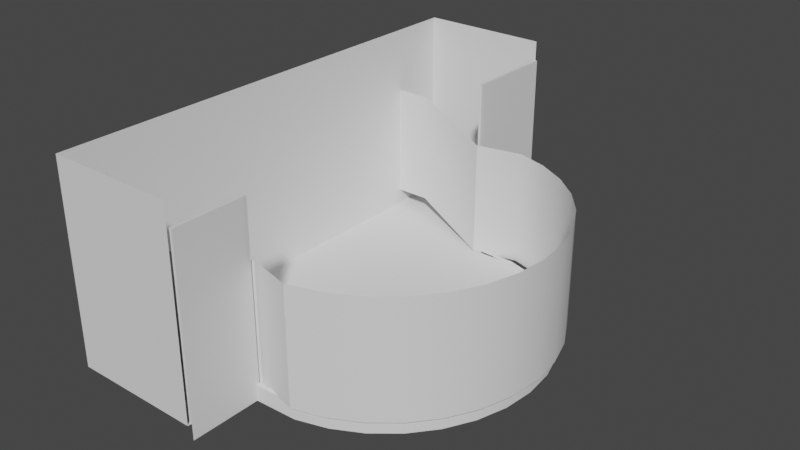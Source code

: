 # Source: Stage.blend  (saved by Blender 3.2.14; exported with 4.5.12 LTS)
import bpy
from mathutils import Matrix  # noqa: F401  (used for matrix-valued properties, if any)

bpy.ops.wm.read_factory_settings(use_empty=True)
scene = bpy.context.scene
scene.name = 'Scene'

# ---- node groups
ng_auto_smooth = bpy.data.node_groups.new('Auto Smooth', 'GeometryNodeTree')
_s = ng_auto_smooth.interface.new_socket(name='Geometry', in_out='OUTPUT', socket_type='NodeSocketGeometry')
_s = ng_auto_smooth.interface.new_socket(name='Geometry', in_out='INPUT', socket_type='NodeSocketGeometry')
_s = ng_auto_smooth.interface.new_socket(name='Angle', in_out='INPUT', socket_type='NodeSocketFloat')
_s.subtype = 'ANGLE'
_s.min_value = 0.0
_s.max_value = 3.142
ng_auto_smooth.is_modifier = True
_N = ng_auto_smooth.nodes; _L = ng_auto_smooth.links
n0 = _N.new('NodeGroupOutput'); n0.name = 'Group Output'; n0.location = (480, -100)
n1 = _N.new('NodeGroupInput'); n1.name = 'Group Input'; n1.location = (-420, -300)
n2 = _N.new('NodeGroupInput'); n2.name = 'Group Input.001'; n2.location = (-60, -100)
n3 = _N.new('GeometryNodeSetShadeSmooth'); n3.name = 'Set Shade Smooth'; n3.location = (120, -100)
n3.domain = 'EDGE'
n4 = _N.new('GeometryNodeSetShadeSmooth'); n4.name = 'Set Shade Smooth.001'; n4.location = (300, -100)
n5 = _N.new('GeometryNodeInputMeshEdgeAngle'); n5.name = 'Edge Angle'; n5.location = (-420, -220)
n6 = _N.new('GeometryNodeInputEdgeSmooth'); n6.name = 'Is Edge Smooth'; n6.location = (-60, -160)
n7 = _N.new('GeometryNodeInputShadeSmooth'); n7.name = 'Is Face Smooth'; n7.location = (-240, -340)
n8 = _N.new('FunctionNodeBooleanMath'); n8.name = 'Boolean Math'; n8.location = (-60, -220)
n9 = _N.new('FunctionNodeCompare'); n9.name = 'Compare'; n9.location = (-240, -180)
n9.operation = 'LESS_EQUAL'
_L.new(n5.outputs[0], n9.inputs[0])
_L.new(n4.outputs[0], n0.inputs[0])
_L.new(n1.outputs[1], n9.inputs[1])
_L.new(n9.outputs[0], n8.inputs[0])
_L.new(n7.outputs[0], n8.inputs[1])
_L.new(n2.outputs[0], n3.inputs[0])
_L.new(n6.outputs[0], n3.inputs[1])
_L.new(n3.outputs[0], n4.inputs[0])
_L.new(n8.outputs[0], n3.inputs[2])
n0.is_active_output = True

# ---- world
world_world = bpy.data.worlds.new('World'); scene.world = world_world
world_world.use_nodes = True; world_world.node_tree.nodes.clear()
_N = world_world.node_tree.nodes; _L = world_world.node_tree.links
n0 = _N.new('ShaderNodeOutputWorld'); n0.name = 'World Output'; n0.location = (300, 300)
n1 = _N.new('ShaderNodeBackground'); n1.name = 'Background'; n1.location = (10, 300)
n1.inputs[0].default_value = (0.05088, 0.05088, 0.05088, 1.0)
_L.new(n1.outputs[0], n0.inputs[0])
n0.is_active_output = True
world_world.color = (0.05088, 0.05088, 0.05088)
world_world.use_sun_shadow = False
world_world.sun_shadow_jitter_overblur = 0.0

# ---- meshes
me_stage__borders = bpy.data.meshes.new('Stage  Borders')
me_stage__borders.from_pydata([(-0.3247, 0.9808, -1.0), (-0.3284, 0.9579, 1.0), (-0.1371, 0.9239, -1.0), (-0.146, 0.9026, 1.0), (0.03576, 0.8315, -1.0), (0.02295, 0.8123, 1.0), (0.1873, 0.7071, -1.0), (0.171, 0.6908, 1.0), (0.3117, 0.5556, -1.0), (0.2925, 0.5428, 1.0), (0.4041, 0.3827, -1.0), (0.3828, 0.3739, 1.0), (0.461, 0.1951, -1.0), (0.4384, 0.1906, 1.0), (0.4802, 2.712e-09, -1.0), (0.4571, 2.712e-09, 1.0), (0.461, -0.1951, -1.0), (0.4384, -0.1906, 1.0), (0.4041, -0.3827, -1.0), (0.3828, -0.3739, 1.0), (0.3117, -0.5556, -1.0), (0.2925, -0.5428, 1.0), (0.1873, -0.7071, -1.0), (0.171, -0.6908, 1.0), (0.03576, -0.8315, -1.0), (0.02295, -0.8123, 1.0), (-0.1371, -0.9239, -1.0), (-0.146, -0.9026, 1.0), (-0.3247, -0.9808, -1.0), (-0.3284, -0.9579, 1.0), (-0.3247, 0.9808, 1.0), (-0.1371, 0.9239, 1.0), (0.03576, 0.8315, 1.0), (0.1873, 0.7071, 1.0), (0.3117, 0.5556, 1.0), (0.4041, 0.3827, 1.0), (0.461, 0.1951, 1.0), (0.4802, 2.712e-09, 1.0), (0.461, -0.1951, 1.0), (0.4041, -0.3827, 1.0), (0.3117, -0.5556, 1.0), (0.1873, -0.7071, 1.0), (0.03576, -0.8315, 1.0), (-0.1371, -0.9239, 1.0), (-0.3247, -0.9808, 1.0), (-0.3284, 0.9579, 0.8392), (-0.146, 0.9026, 0.8392), (0.02295, 0.8123, 0.8392), (0.171, 0.6908, 0.8392), (0.2925, 0.5428, 0.8392), (0.3828, 0.3739, 0.8392), (0.4384, 0.1906, 0.8392), (0.4571, 2.712e-09, 0.8392), (0.4384, -0.1906, 0.8392), (0.3828, -0.3739, 0.8392), (0.2925, -0.5428, 0.8392), (0.171, -0.6908, 0.8392), (0.02295, -0.8123, 0.8392), (-0.146, -0.9026, 0.8392), (-0.3284, -0.9579, 0.8392), (-0.5931, 0.9904, -1.0), (-0.5931, 0.9904, 1.0), (-0.6115, -0.9672, 1.0), (-0.5931, -0.9904, -1.0), (-0.5931, -0.9904, 1.0), (-0.5944, 0.9672, 1.0), (-0.5944, -0.9672, 1.0), (-0.5944, 0.9672, 0.8392), (-0.5944, -0.9672, 0.8392), (-0.6115, 0.9672, 0.8392), (-0.6115, 0.9672, 1.0), (-0.5944, 0.9672, 23.48), (-0.5944, 0.9672, 23.32)], [], [(1, 65, 67, 45), (0, 30, 31, 2), (2, 31, 32, 4), (4, 32, 33, 6), (6, 33, 34, 8), (8, 34, 35, 10), (10, 35, 36, 12), (12, 36, 37, 14), (14, 37, 38, 16), (16, 38, 39, 18), (18, 39, 40, 20), (20, 40, 41, 22), (22, 41, 42, 24), (24, 42, 43, 26), (26, 43, 44, 28), (15, 13, 51, 52), (1, 3, 31, 30), (3, 5, 32, 31), (5, 7, 33, 32), (7, 9, 34, 33), (9, 11, 35, 34), (11, 13, 36, 35), (13, 15, 37, 36), (15, 17, 38, 37), (17, 19, 39, 38), (19, 21, 40, 39), (21, 23, 41, 40), (23, 25, 42, 41), (25, 27, 43, 42), (27, 29, 44, 43), (29, 66, 64, 44), (17, 15, 52, 53), (3, 1, 45, 46), (19, 17, 53, 54), (5, 3, 46, 47), (21, 19, 54, 55), (7, 5, 47, 48), (23, 21, 55, 56), (9, 7, 48, 49), (25, 23, 56, 57), (11, 9, 49, 50), (27, 25, 57, 58), (13, 11, 50, 51), (29, 27, 58, 59), (65, 1, 30, 61), (66, 68, 62), (28, 44, 64, 63), (67, 65, 70, 69), (60, 61, 30, 0), (66, 29, 59, 68), (65, 67, 72, 71)])
me_stage__borders.polygons.foreach_set('use_smooth', [True] * 51)
_uv = me_stage__borders.uv_layers.new(name='UVMap')
_uv.uv.foreach_set('vector', [0.6018, 0.1024, 0.6101, 0.02297, 0.6576, 0.02779, 0.6497, 0.1064, 0.009327, 0.07947, 0.5949, 0.1018, 0.5927, 0.1588, 0.007232, 0.1395, 0.007232, 0.1395, 0.5927, 0.1588, 0.5906, 0.2149, 0.005431, 0.199, 0.005431, 0.199, 0.5906, 0.2149, 0.5891, 0.2715, 0.003871, 0.2585, 0.003871, 0.2585, 0.5891, 0.2715, 0.5881, 0.3282, 0.00257, 0.3181, 0.00257, 0.3181, 0.5881, 0.3282, 0.5875, 0.385, 0.001538, 0.3777, 0.001538, 0.3777, 0.5875, 0.385, 0.5872, 0.4419, 0.0007771, 0.4374, 0.0007771, 0.4374, 0.5872, 0.4419, 0.5872, 0.4989, 0.0002912, 0.4971, 0.0002912, 0.4971, 0.5872, 0.4989, 0.5875, 0.5559, 8.111e-05, 0.5569, 8.111e-05, 0.5569, 0.5875, 0.5559, 0.5881, 0.613, 0.0001476, 0.6167, 0.0001476, 0.6167, 0.5881, 0.613, 0.589, 0.6702, 0.0004911, 0.6766, 0.0004911, 0.6766, 0.589, 0.6702, 0.5902, 0.7274, 0.001112, 0.7366, 0.001112, 0.7366, 0.5902, 0.7274, 0.5917, 0.7847, 0.002009, 0.7965, 0.002009, 0.7965, 0.5917, 0.7847, 0.5937, 0.8422, 0.00318, 0.8566, 0.00318, 0.8566, 0.5937, 0.8422, 0.5964, 0.9003, 0.004623, 0.9166, 0.594, 0.4989, 0.594, 0.4419, 0.6416, 0.4424, 0.6417, 0.4991, 0.6018, 0.1024, 0.5991, 0.1591, 0.5927, 0.1588, 0.5949, 0.1018, 0.5991, 0.1591, 0.5972, 0.2151, 0.5906, 0.2149, 0.5927, 0.1588, 0.5972, 0.2151, 0.5958, 0.2716, 0.5891, 0.2715, 0.5906, 0.2149, 0.5958, 0.2716, 0.5948, 0.3283, 0.5881, 0.3282, 0.5891, 0.2715, 0.5948, 0.3283, 0.5942, 0.3851, 0.5875, 0.385, 0.5881, 0.3282, 0.5942, 0.3851, 0.594, 0.4419, 0.5872, 0.4419, 0.5875, 0.385, 0.594, 0.4419, 0.594, 0.4989, 0.5872, 0.4989, 0.5872, 0.4419, 0.594, 0.4989, 0.5943, 0.5559, 0.5875, 0.5559, 0.5872, 0.4989, 0.5943, 0.5559, 0.5949, 0.613, 0.5881, 0.613, 0.5875, 0.5559, 0.5949, 0.613, 0.5958, 0.6701, 0.589, 0.6702, 0.5881, 0.613, 0.5958, 0.6701, 0.597, 0.7273, 0.5902, 0.7274, 0.589, 0.6702, 0.597, 0.7273, 0.5985, 0.7845, 0.5917, 0.7847, 0.5902, 0.7274, 0.5985, 0.7845, 0.6006, 0.8419, 0.5937, 0.8422, 0.5917, 0.7847, 0.6006, 0.8419, 0.6034, 0.8997, 0.5964, 0.9003, 0.5937, 0.8422, 0.6034, 0.8997, 0.6117, 0.9794, 0.605, 0.98, 0.5964, 0.9003, 0.5943, 0.5559, 0.594, 0.4989, 0.6417, 0.4991, 0.642, 0.5559, 0.5991, 0.1591, 0.6018, 0.1024, 0.6497, 0.1064, 0.6461, 0.1616, 0.5949, 0.613, 0.5943, 0.5559, 0.642, 0.5559, 0.6426, 0.6127, 0.5972, 0.2151, 0.5991, 0.1591, 0.6461, 0.1616, 0.6441, 0.2169, 0.5958, 0.6701, 0.5949, 0.613, 0.6426, 0.6127, 0.6435, 0.6696, 0.5958, 0.2716, 0.5972, 0.2151, 0.6441, 0.2169, 0.6429, 0.2729, 0.597, 0.7273, 0.5958, 0.6701, 0.6435, 0.6696, 0.6448, 0.7265, 0.5948, 0.3283, 0.5958, 0.2716, 0.6429, 0.2729, 0.6422, 0.3292, 0.5985, 0.7845, 0.597, 0.7273, 0.6448, 0.7265, 0.6464, 0.7833, 0.5942, 0.3851, 0.5948, 0.3283, 0.6422, 0.3292, 0.6417, 0.3857, 0.6006, 0.8419, 0.5985, 0.7845, 0.6464, 0.7833, 0.6485, 0.8402, 0.594, 0.4419, 0.5942, 0.3851, 0.6417, 0.3857, 0.6416, 0.4424, 0.6034, 0.8997, 0.6006, 0.8419, 0.6485, 0.8402, 0.6514, 0.8967, 0.6101, 0.02297, 0.6018, 0.1024, 0.5949, 0.1018, 0.6035, 0.02241, 0.6117, 0.9794, 0.6581, 0.975, 0.6122, 0.9843, 0.004623, 0.9166, 0.5964, 0.9003, 0.605, 0.98, 0.007096, 0.9999, 0.6576, 0.02779, 0.6101, 0.02297, 0.6106, 0.01793, 0.6581, 0.02274, 0.01233, 8.111e-05, 0.6035, 0.02241, 0.5949, 0.1018, 0.009327, 0.07947, 0.6117, 0.9794, 0.6034, 0.8997, 0.6514, 0.8967, 0.6581, 0.975, 0.9783, 1.0, 0.9783, 1.0, 0.9783, 1.0, 0.9783, 1.0])
me_stage__borders.update()
me_stage_ground = bpy.data.meshes.new('Stage Ground')
me_stage_ground.from_pydata([(-0.6086, 0.9675, 0.8392), (-0.3284, 0.9579, 0.8392), (-0.146, 0.9026, 0.8392), (0.02295, 0.8123, 0.8392), (0.171, 0.6908, 0.8392), (0.2925, 0.5428, 0.8392), (0.3828, 0.3739, 0.8392), (0.4384, 0.1906, 0.8392), (0.4571, 2.712e-09, 0.8392), (0.4384, -0.1906, 0.8392), (0.3828, -0.3739, 0.8392), (0.2925, -0.5428, 0.8392), (0.171, -0.6908, 0.8392), (0.02295, -0.8123, 0.8392), (-0.146, -0.9026, 0.8392), (-0.3284, -0.9579, 0.8392), (-0.6086, -0.9675, 0.8392), (-1.427, 0.9675, 0.8392), (-1.427, -0.9675, 0.8392), (-0.6086, 1.558, 0.8392), (-1.427, 1.558, 0.8392), (-0.6086, -1.447, 0.8392), (-1.427, -1.447, 0.8392)], [], [(1, 0, 16, 15, 14, 13, 12, 11, 10, 9, 8, 7, 6, 5, 4, 3, 2), (16, 0, 17, 18), (17, 0, 19, 20), (16, 18, 22, 21)])
_uv = me_stage_ground.uv_layers.new(name='UVMap')
_uv.uv.foreach_set('vector', [0.406, 0.005006, 0.5508, 7.421e-05, 0.5508, 0.9999, 0.406, 0.995, 0.3117, 0.9664, 0.2244, 0.9197, 0.1479, 0.857, 0.08515, 0.7805, 0.0385, 0.6932, 0.009774, 0.5985, 7.421e-05, 0.5, 0.009774, 0.4015, 0.0385, 0.3068, 0.08515, 0.2195, 0.1479, 0.143, 0.2244, 0.08025, 0.3117, 0.0336, 0.9999, 0.4229, 6.505e-05, 0.4229, 6.502e-05, 6.502e-05, 0.9999, 6.508e-05, 0.7221, 8.497e-05, 0.7221, 0.9999, 8.497e-05, 0.9999, 8.504e-05, 8.511e-05, 0.9999, 0.5864, 7.671e-05, 0.5864, 7.656e-05, 7.656e-05, 0.9999, 7.671e-05])
me_stage_ground.update()
me_stage__borders_001 = bpy.data.meshes.new('Stage  Borders.001')
me_stage__borders_001.from_pydata([(-0.6115, -0.9672, 1.0), (-0.5931, -0.9904, -1.0), (-0.5931, -0.9904, 1.0), (-0.5944, -0.9672, 1.0), (-0.6102, -0.9904, 1.0), (-0.5931, -1.432, -1.0), (-0.5931, -1.432, 1.0), (-0.6102, -1.432, 1.0), (-0.6115, -0.9672, 23.06), (-0.5931, -0.9904, 23.06), (-0.5944, -0.9672, 23.06), (-0.6102, -0.9904, 23.06), (-0.5931, -1.432, 23.06), (-0.6102, -1.432, 23.06)], [], [(3, 0, 8, 10), (1, 2, 6, 5), (7, 6, 12, 13), (0, 4, 11, 8), (9, 10, 8, 11, 13, 12), (6, 2, 9, 12), (2, 3, 10, 9)])
_uv = me_stage__borders_001.uv_layers.new(name='UVMap')
_uv.uv.foreach_set('vector', [0.5217, 1.0, 0.5217, 1.0, 0.5217, 1.0, 0.5217, 1.0, 0.5156, 0.5, 0.5156, 1.0, 0.5156, 1.0, 0.5156, 0.5, 0.0, 0.0, 0.0, 0.0, 0.0, 0.0, 0.0, 0.0, 0.0, 0.0, 0.0, 0.0, 0.0, 0.0, 0.0, 0.0, 0.5156, 1.0, 0.5217, 1.0, 0.5217, 1.0, 0.5156, 1.0, 0.5156, 1.0, 0.5156, 1.0, 0.5156, 1.0, 0.5156, 1.0, 0.5156, 1.0, 0.5156, 1.0, 0.5156, 1.0, 0.5217, 1.0, 0.5217, 1.0, 0.5156, 1.0])
me_stage__borders_001.update()
me_stage__borders_002 = bpy.data.meshes.new('Stage  Borders.002')
me_stage__borders_002.from_pydata([(-0.5931, 0.9904, -1.0), (-0.5931, 0.9904, 1.0), (-0.5944, 0.9672, 1.0), (-0.6102, 0.9904, 1.0), (-0.5931, 1.56, -1.0), (-0.6115, 0.9672, 1.0), (-0.5931, 1.56, 1.0), (-0.5931, 0.9904, 23.48), (-0.5944, 0.9672, 23.48), (-0.6102, 0.9904, 23.48), (-0.6115, 0.9672, 23.48), (-0.5931, 1.56, 23.48), (-0.6102, 1.56, 23.48)], [], [(1, 0, 4, 6), (5, 2, 8, 10), (3, 5, 10, 9), (2, 1, 7, 8), (1, 6, 11, 7), (8, 7, 11, 12, 9, 10)])
_uv = me_stage__borders_002.uv_layers.new(name='UVMap')
_uv.uv.foreach_set('vector', [0.9844, 1.0, 0.9844, 0.5, 0.9844, 0.5, 0.9844, 1.0, 0.9783, 1.0, 0.9783, 1.0, 0.9783, 1.0, 0.9783, 1.0, 0.0, 0.0, 0.0, 0.0, 0.0, 0.0, 0.0, 0.0, 0.9783, 1.0, 0.9844, 1.0, 0.9844, 1.0, 0.9783, 1.0, 0.9844, 1.0, 0.9844, 1.0, 0.9844, 1.0, 0.9844, 1.0, 0.9783, 1.0, 0.9844, 1.0, 0.9844, 1.0, 0.9844, 1.0, 0.9844, 1.0, 0.9783, 1.0])
me_stage__borders_002.update()
me_stage_ground_001 = bpy.data.meshes.new('Stage Ground.001')
me_stage_ground_001.from_pydata([(-1.427, 0.9675, 0.8392), (-1.427, -0.9675, 0.8392), (-1.427, 1.558, 0.8392), (-1.427, -1.447, 0.8392), (-1.427, 0.9675, 25.98), (-1.427, -0.9675, 25.98), (-1.427, 1.558, 25.98), (-1.427, -1.447, 25.98), (-0.6084, -1.447, 0.8392), (-0.6084, -1.447, 25.98), (-0.604, 1.558, 0.8392), (-0.604, 1.558, 25.98)], [], [(3, 1, 5, 7), (0, 2, 6, 4), (1, 0, 4, 5), (3, 7, 9, 8), (6, 2, 10, 11)])
_uv = me_stage_ground_001.uv_layers.new(name='UVMap')
_uv.uv.foreach_set('vector', [0.5064, 1.0, 0.5064, 1.0, 0.5064, 1.0, 0.5064, 1.0, 0.9936, 1.0, 0.9936, 1.0, 0.9936, 1.0, 0.9936, 1.0, 0.5064, 1.0, 0.9936, 1.0, 0.9936, 1.0, 0.5064, 1.0, 0.5064, 1.0, 0.5064, 1.0, 0.5064, 1.0, 0.5064, 1.0, 0.9936, 1.0, 0.9936, 1.0, 0.9936, 1.0, 0.9936, 1.0])
me_stage_ground_001.update()
me_stage_collider = bpy.data.meshes.new('Stage Collider')
me_stage_collider.from_pydata([(-0.3247, 0.9808, 1.0), (-0.1371, 0.9239, 1.0), (0.03576, 0.8315, 1.0), (0.1873, 0.7071, 1.0), (0.3117, 0.5556, 1.0), (0.4041, 0.3827, 1.0), (0.461, 0.1951, 1.0), (0.4802, 2.712e-09, 1.0), (0.461, -0.1951, 1.0), (0.4041, -0.3827, 1.0), (0.3117, -0.5556, 1.0), (0.1873, -0.7071, 1.0), (0.03576, -0.8315, 1.0), (-0.1371, -0.9239, 1.0), (-0.3247, -0.9808, 1.0), (-0.604, 0.9209, 15.25), (-0.5908, -0.9115, 15.25), (-0.3247, 0.9808, 15.25), (-0.1371, 0.9239, 15.25), (0.03576, 0.8315, 15.25), (0.1873, 0.7071, 15.25), (0.3117, 0.5556, 15.25), (0.4041, 0.3827, 15.25), (0.461, 0.1951, 15.25), (0.4802, 2.712e-09, 15.25), (0.461, -0.1951, 15.25), (0.4041, -0.3827, 15.25), (0.3117, -0.5556, 15.25), (0.1873, -0.7071, 15.25), (0.03576, -0.8315, 15.25), (-0.1371, -0.9239, 15.25), (-0.3247, -0.9808, 15.25), (-0.604, 0.9209, 1.0), (-0.5908, -0.9115, 1.0), (-1.268, -1.225, 14.86), (-1.268, -1.225, 0.6021), (-1.183, 1.157, 17.2), (-1.183, 1.157, 2.945), (-1.401, -1.225, 14.86), (-1.401, -1.225, 0.6021), (-1.44, 1.157, 17.2), (-1.44, 1.157, 2.945)], [], [(2, 3, 20, 19), (7, 8, 25, 24), (12, 13, 30, 29), (0, 1, 18, 17), (5, 6, 23, 22), (10, 11, 28, 27), (3, 4, 21, 20), (0, 17, 15, 32), (8, 9, 26, 25), (13, 14, 31, 30), (31, 14, 33, 16), (1, 2, 19, 18), (6, 7, 24, 23), (11, 12, 29, 28), (4, 5, 22, 21), (9, 10, 27, 26), (16, 33, 35, 34), (32, 15, 36, 37), (34, 35, 39, 38), (37, 36, 40, 41)])
me_stage_collider.polygons.foreach_set('use_smooth', [True] * 20)
_uv = me_stage_collider.uv_layers.new(name='UVMap')
_uv.uv.foreach_set('vector', [0.5906, 0.2149, 0.5891, 0.2715, 0.5891, 0.2715, 0.5906, 0.2149, 0.5872, 0.4989, 0.5875, 0.5559, 0.5875, 0.5559, 0.5872, 0.4989, 0.5917, 0.7847, 0.5937, 0.8422, 0.5937, 0.8422, 0.5917, 0.7847, 0.5949, 0.1018, 0.5927, 0.1588, 0.5927, 0.1588, 0.5949, 0.1018, 0.5875, 0.385, 0.5872, 0.4419, 0.5872, 0.4419, 0.5875, 0.385, 0.589, 0.6702, 0.5902, 0.7274, 0.5902, 0.7274, 0.589, 0.6702, 0.5891, 0.2715, 0.5881, 0.3282, 0.5881, 0.3282, 0.5891, 0.2715, 0.5949, 0.1018, 0.5949, 0.1018, 0.5949, 0.1018, 0.5949, 0.1018, 0.5875, 0.5559, 0.5881, 0.613, 0.5881, 0.613, 0.5875, 0.5559, 0.5937, 0.8422, 0.5964, 0.9003, 0.5964, 0.9003, 0.5937, 0.8422, 0.5964, 0.9003, 0.5964, 0.9003, 0.5964, 0.9003, 0.5964, 0.9003, 0.5927, 0.1588, 0.5906, 0.2149, 0.5906, 0.2149, 0.5927, 0.1588, 0.5872, 0.4419, 0.5872, 0.4989, 0.5872, 0.4989, 0.5872, 0.4419, 0.5902, 0.7274, 0.5917, 0.7847, 0.5917, 0.7847, 0.5902, 0.7274, 0.5881, 0.3282, 0.5875, 0.385, 0.5875, 0.385, 0.5881, 0.3282, 0.5881, 0.613, 0.589, 0.6702, 0.589, 0.6702, 0.5881, 0.613, 0.5964, 0.9003, 0.5964, 0.9003, 0.5964, 0.9003, 0.5964, 0.9003, 0.5949, 0.1018, 0.5949, 0.1018, 0.5949, 0.1018, 0.5949, 0.1018, 0.5964, 0.9003, 0.5964, 0.9003, 0.5964, 0.9003, 0.5964, 0.9003, 0.5949, 0.1018, 0.5949, 0.1018, 0.5949, 0.1018, 0.5949, 0.1018])
me_stage_collider.update()

# ---- objects
ob_stage_borders = bpy.data.objects.new('Stage Borders', me_stage__borders)
ob_stage_ground = bpy.data.objects.new('Stage Ground', me_stage_ground)
ob_stage_wall_left = bpy.data.objects.new('Stage Wall Left', me_stage__borders_001)
ob_stage_wall_right = bpy.data.objects.new('Stage Wall Right', me_stage__borders_002)
ob_stage_background = bpy.data.objects.new('Stage Background', me_stage_ground_001)
ob_stage_borders_collider = bpy.data.objects.new('Stage Borders Collider', me_stage_collider)

# ---- transforms, parenting, visibility, modifiers, constraints
ob_stage_borders.location = (6.0, -2.169e-08, -1.28e-08)
ob_stage_borders.scale = (10.0, 10.0, 0.5)
_m = ob_stage_borders.modifiers.new('Auto Smooth', 'NODES')
_m.node_group = ng_auto_smooth
_gi = [s.identifier for s in ng_auto_smooth.interface.items_tree if s.item_type == 'SOCKET' and s.in_out == 'INPUT']
_m[_gi[1]] = 0.5236  # Angle
ob_stage_ground.location = (5.997, -2.169e-08, -1.28e-08)
ob_stage_ground.scale = (10.0, 10.0, 0.5)
ob_stage_wall_left.location = (6.0, -2.169e-08, -1.28e-08)
ob_stage_wall_left.scale = (10.0, 10.0, 0.5)
ob_stage_wall_right.location = (6.0, -2.169e-08, -1.28e-08)
ob_stage_wall_right.scale = (10.0, 10.0, 0.5)
ob_stage_background.location = (5.997, -2.169e-08, -1.28e-08)
ob_stage_background.scale = (10.0, 10.0, 0.5)
ob_stage_borders_collider.location = (6.186, -2.169e-08, -0.07891)
ob_stage_borders_collider.scale = (10.36, 10.36, 0.518)
_m = ob_stage_borders_collider.modifiers.new('Auto Smooth', 'NODES')
_m.node_group = ng_auto_smooth
_gi = [s.identifier for s in ng_auto_smooth.interface.items_tree if s.item_type == 'SOCKET' and s.in_out == 'INPUT']
_m[_gi[1]] = 0.5236  # Angle

# ---- collection membership
scene.collection.objects.link(ob_stage_borders)
scene.collection.objects.link(ob_stage_ground)
scene.collection.objects.link(ob_stage_wall_left)
scene.collection.objects.link(ob_stage_wall_right)
scene.collection.objects.link(ob_stage_background)
scene.collection.objects.link(ob_stage_borders_collider)

# ---- scene / render settings (as saved in the file)
scene.frame_start = 1; scene.frame_end = 250; scene.frame_set(210)
scene.render.engine = 'BLENDER_EEVEE_NEXT'
scene.cycles.sampling_pattern = 'TABULATED_SOBOL'
scene.cycles.use_light_tree = False
scene.view_settings.view_transform = 'Filmic'
bpy.context.view_layer.update()

# ---- added for rendering (the .blend has no active camera and no usable light): camera, sun
cam_auto = bpy.data.cameras.new('AutoCamera')
cam_auto.lens = 50.0
cam_auto.sensor_width = 36.0
cam_auto.clip_end = 1000.0
ob_auto_camera = bpy.data.objects.new('AutoCamera', cam_auto)
scene.collection.objects.link(ob_auto_camera)
ob_auto_camera.location = (36.8363, -42.1823, 34.743)
ob_auto_camera.rotation_euler = (1.09748, -7.21219e-08, 0.694738)
scene.camera = ob_auto_camera
light_auto_sun = bpy.data.lights.new('AutoSun', 'SUN')
light_auto_sun.energy = 3.0
light_auto_sun.angle = 0.0523599
ob_auto_sun = bpy.data.objects.new('AutoSun', light_auto_sun)
scene.collection.objects.link(ob_auto_sun)
ob_auto_sun.rotation_euler = (0.872665, 0.174533, 0.523599)
bpy.context.view_layer.update()
